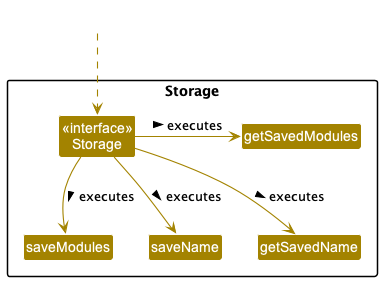

The diagram above was rendered by PlantUML. Its source (embedded in the PNG):
@startuml
!include style.puml
skinparam arrowThickness 1.1
skinparam arrowColor STORAGE_COLOR
skinparam classBackgroundColor STORAGE_COLOR

package Storage{
Class "<<interface>>\nStorage" as StorageInterface
Class saveModules
Class getSavedModules
Class saveName
Class getSavedName
}


Class HiddenOutside #FFFFFF
HiddenOutside ..> StorageInterface


StorageInterface -> getSavedModules : executes >
StorageInterface --> getSavedName : executes >
StorageInterface --> saveModules : executes >
StorageInterface --> saveName : executes >


@enduml